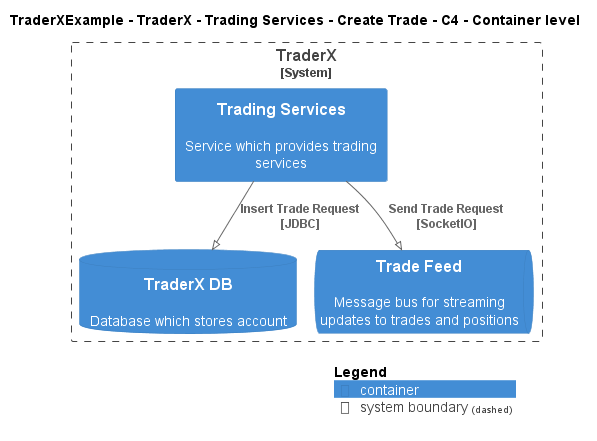

The diagram above was rendered by PlantUML. Its source (embedded in the PNG):
@startuml
!pragma layout smetana
!include ..\..\..\..\..\..\..\.c4s\C4_Container.puml

AddElementTag("c4interflow:lifecycle:new", $bgColor=green, $fontColor=#ffffff, $borderColor=green, $shadowing="False")
AddElementTag("c4interflow:lifecycle:changed", $bgColor=orange, $fontColor=#ffffff, $borderColor=orange, $shadowing="False")
AddElementTag("c4interflow:lifecycle:removed", $bgColor=red, $fontColor=#ffffff, $borderColor=red, $shadowing="False")

AddRelTag("c4interflow:lifecycle:new", $textColor=green, $lineColor=green)
AddRelTag("c4interflow:lifecycle:changed", $textColor=orange, $lineColor=orange)
AddRelTag("c4interflow:lifecycle:removed", $textColor=red, $lineColor=red)

SHOW_PERSON_PORTRAIT()
LAYOUT_TOP_DOWN()

skinparam linetype polyline

title TraderXExample - TraderX - Trading Services - Create Trade - C4 - Container level


System_Boundary(TraderXExample.SoftwareSystems.TraderX, "TraderX") {
    Container(TraderXExample.SoftwareSystems.TraderX.Containers.TradingServices, "Trading Services", "", "Service which provides trading services")
    ContainerDb(TraderXExample.SoftwareSystems.TraderX.Containers.TraderXDB, "TraderX DB", "", "Database which stores account")
    ContainerQueue(TraderXExample.SoftwareSystems.TraderX.Containers.TradeFeed, "Trade Feed", "", "Message bus for streaming updates to trades and positions")
}

Rel(TraderXExample.SoftwareSystems.TraderX.Containers.TradingServices, TraderXExample.SoftwareSystems.TraderX.Containers.TraderXDB, "Insert Trade Request\n[JDBC]", $tags='protocol:jdbc')
Rel(TraderXExample.SoftwareSystems.TraderX.Containers.TradingServices, TraderXExample.SoftwareSystems.TraderX.Containers.TradeFeed, "Send Trade Request\n[SocketIO]", $tags='protocol:socketio')


SHOW_LEGEND()
@enduml